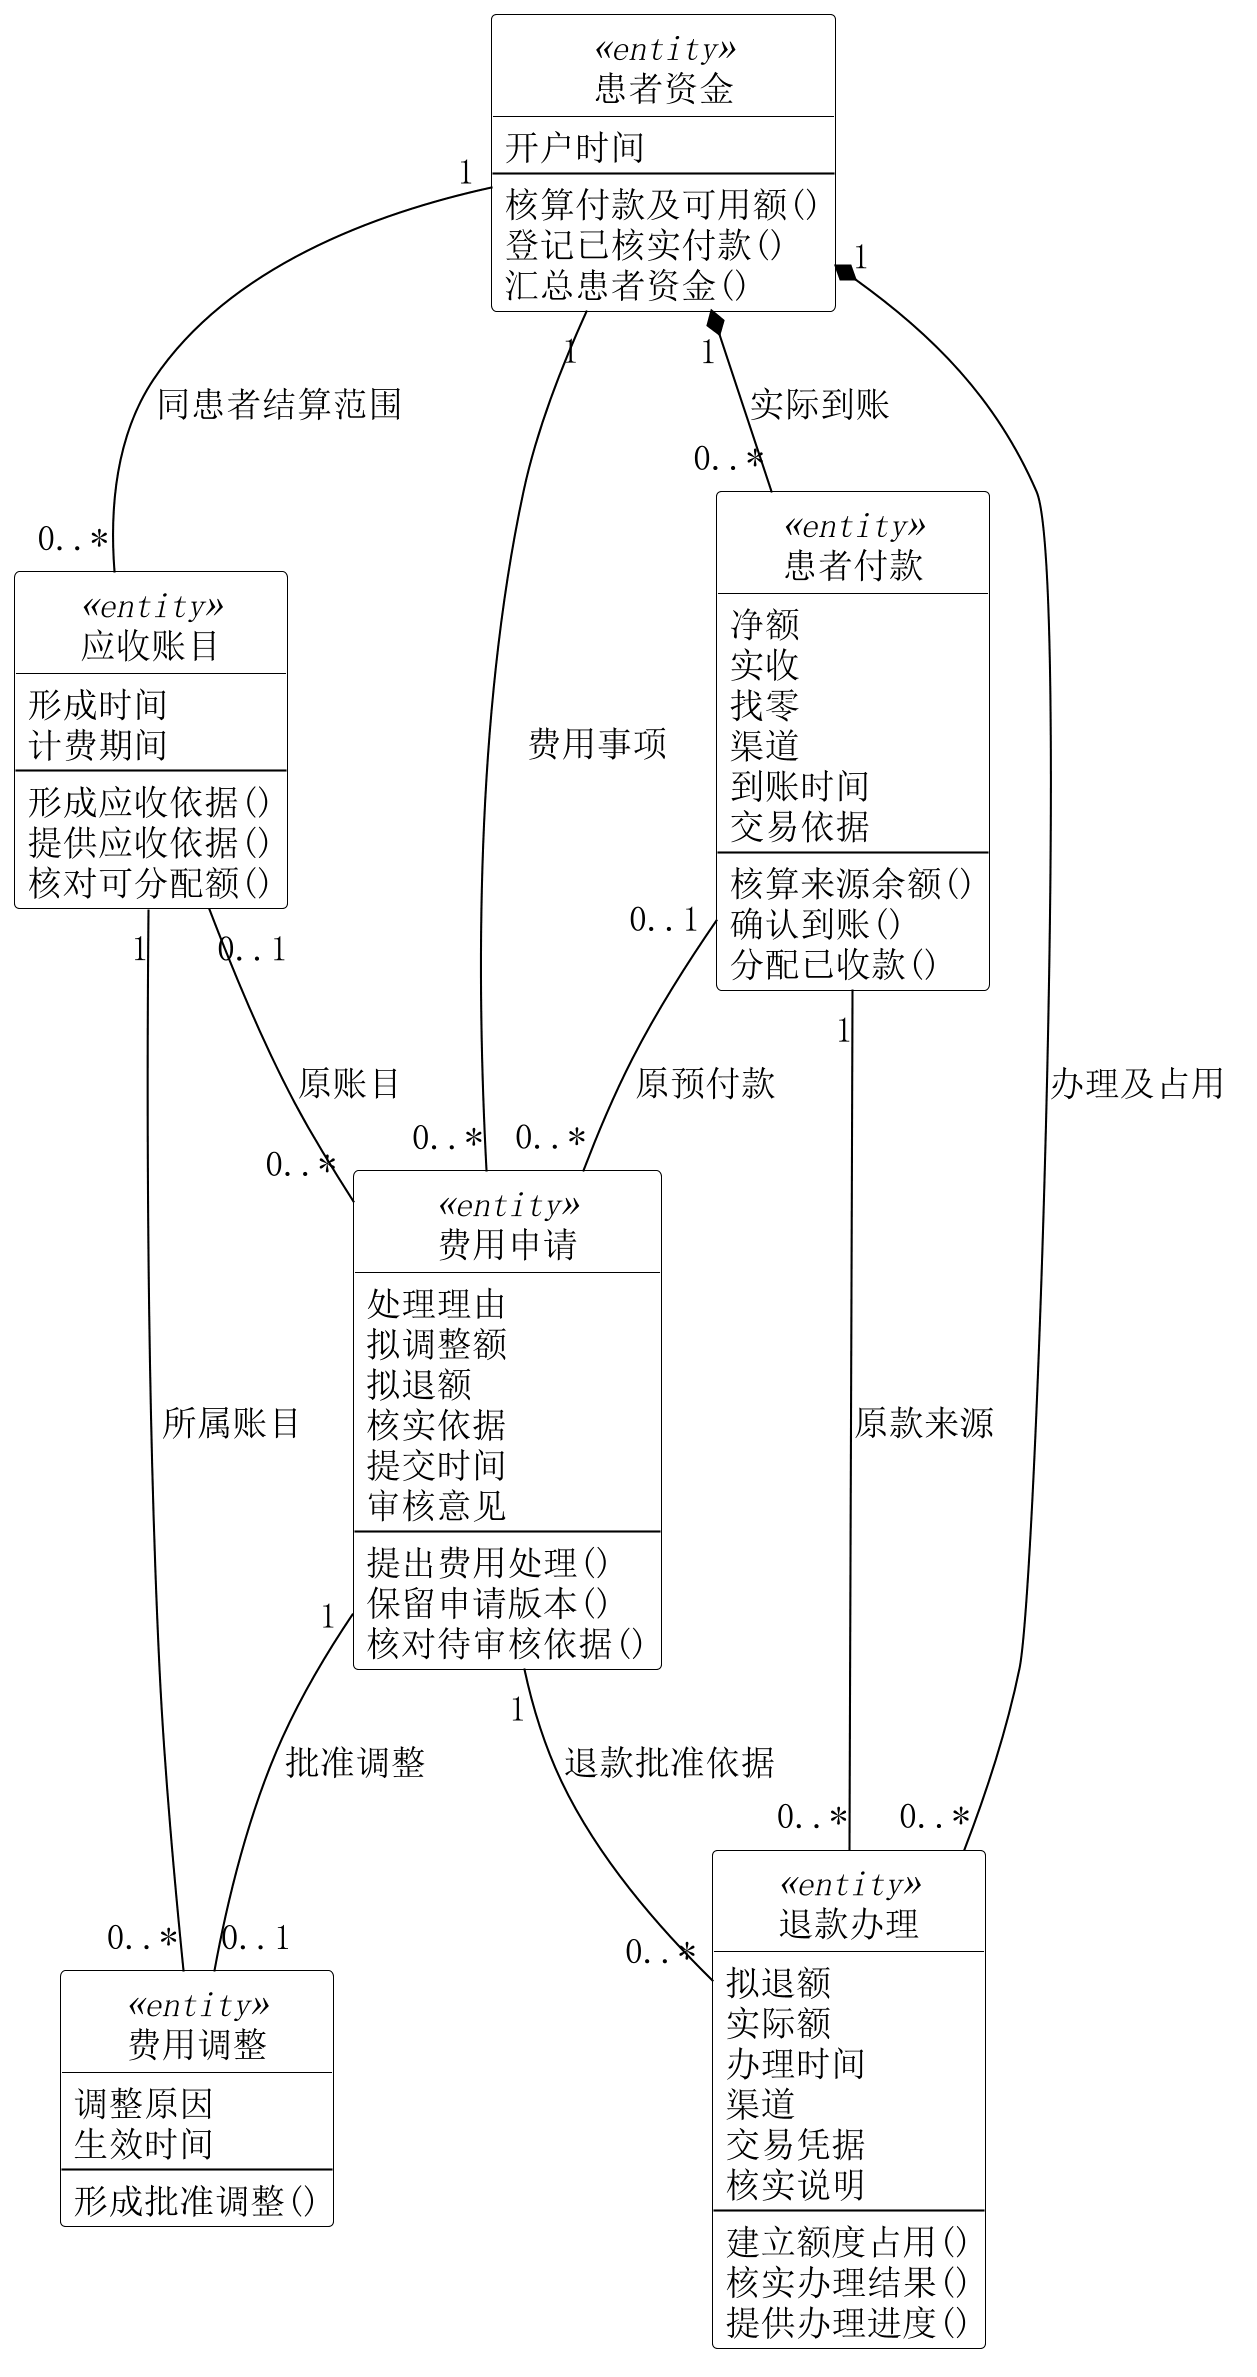

The diagram above was rendered by PlantUML. Its source (embedded in the PNG):
@startuml
skinparam backgroundColor white
skinparam shadowing false
skinparam defaultFontName SimSun
skinparam defaultFontSize 17
skinparam dpi 200
skinparam ArrowColor black
skinparam NoteBackgroundColor white
skinparam NoteBorderColor black
skinparam ActorBackgroundColor white
skinparam BoundaryBackgroundColor white
skinparam ControlBackgroundColor white
top to bottom direction
skinparam nodesep 45
skinparam ranksep 65
skinparam classAttributeIconSize 0
hide circle
skinparam class {
 BackgroundColor white
 BorderColor black
}
class "患者资金" as Funds <<entity>> {
 开户时间
 --
 核算付款及可用额()
 登记已核实付款()
 汇总患者资金()
}
class "患者付款" as Payment <<entity>> {
 净额
 实收
 找零
 渠道
 到账时间
 交易依据
 --
 核算来源余额()
 确认到账()
 分配已收款()
}
class "应收账目" as Bill <<entity>> {
 形成时间
 计费期间
 --
 形成应收依据()
 提供应收依据()
 核对可分配额()
}
class "费用申请" as Request <<entity>> {
 处理理由
 拟调整额
 拟退额
 核实依据
 提交时间
 审核意见
 --
 提出费用处理()
 保留申请版本()
 核对待审核依据()
}
class "费用调整" as Adjustment <<entity>> {
 调整原因
 生效时间
 --
 形成批准调整()
}
class "退款办理" as Refund <<entity>> {
 拟退额
 实际额
 办理时间
 渠道
 交易凭据
 核实说明
 --
 建立额度占用()
 核实办理结果()
 提供办理进度()
}
Funds "1" *-- "0..*" Payment : 实际到账
Funds "1" -- "0..*" Request : 费用事项
Bill "0..1" -- "0..*" Request : 原账目
Payment "0..1" -- "0..*" Request : 原预付款
Request "1" -- "0..1" Adjustment : 批准调整
Bill "1" -- "0..*" Adjustment : 所属账目
Request "1" -- "0..*" Refund : 退款批准依据
Payment "1" -- "0..*" Refund : 原款来源
Funds "1" *-- "0..*" Refund : 办理及占用
Funds "1" -- "0..*" Bill : 同患者结算范围

@enduml